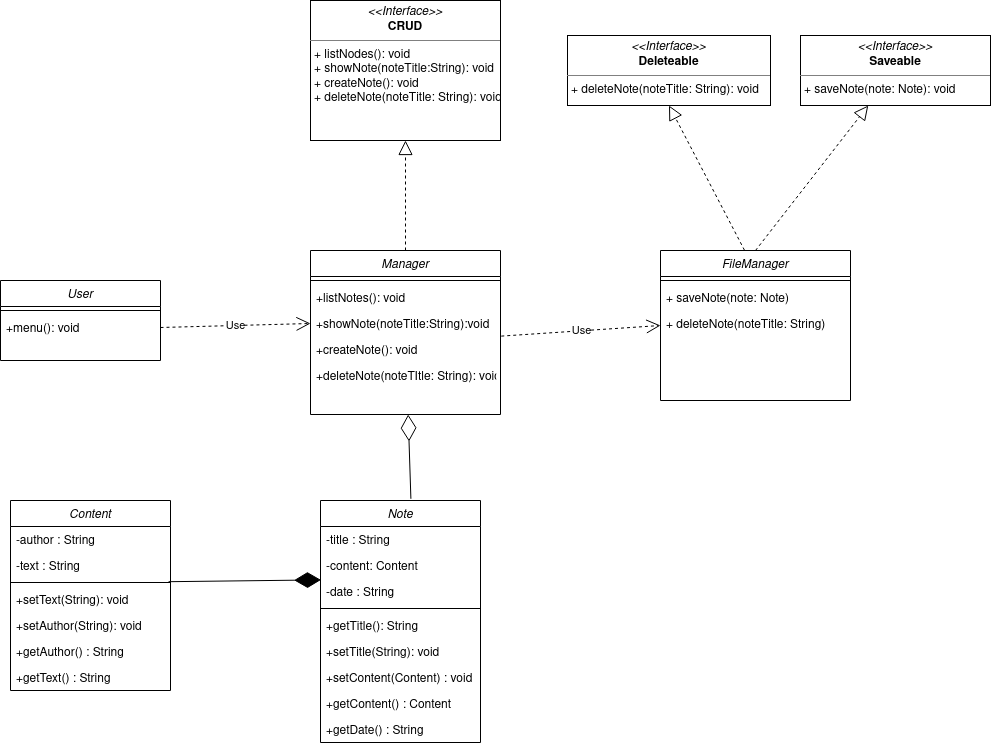

The diagram above was exported from draw.io. Its source (the exported page's mxGraphModel, read from the mxfile embedded in the PNG):
<mxGraphModel dx="1422" dy="1827" grid="1" gridSize="10" guides="1" tooltips="1" connect="1" arrows="1" fold="1" page="1" pageScale="1" pageWidth="827" pageHeight="1169" math="0" shadow="0">
  <root>
    <mxCell id="WIyWlLk6GJQsqaUBKTNV-0" />
    <mxCell id="WIyWlLk6GJQsqaUBKTNV-1" parent="WIyWlLk6GJQsqaUBKTNV-0" />
    <mxCell id="zkfFHV4jXpPFQw0GAbJ--0" value="Note" style="swimlane;fontStyle=2;align=center;verticalAlign=top;childLayout=stackLayout;horizontal=1;startSize=26;horizontalStack=0;resizeParent=1;resizeLast=0;collapsible=1;marginBottom=0;rounded=0;shadow=0;strokeWidth=1;" parent="WIyWlLk6GJQsqaUBKTNV-1" vertex="1">
      <mxGeometry x="390" y="100" width="160" height="242" as="geometry">
        <mxRectangle x="230" y="140" width="160" height="26" as="alternateBounds" />
      </mxGeometry>
    </mxCell>
    <mxCell id="zkfFHV4jXpPFQw0GAbJ--2" value="-title : String&#10;" style="text;align=left;verticalAlign=top;spacingLeft=4;spacingRight=4;overflow=hidden;rotatable=0;points=[[0,0.5],[1,0.5]];portConstraint=eastwest;rounded=0;shadow=0;html=0;" parent="zkfFHV4jXpPFQw0GAbJ--0" vertex="1">
      <mxGeometry y="26" width="160" height="26" as="geometry" />
    </mxCell>
    <mxCell id="AGtATBHqrW1kedgYnF2N-0" value="-content: Content" style="text;align=left;verticalAlign=top;spacingLeft=4;spacingRight=4;overflow=hidden;rotatable=0;points=[[0,0.5],[1,0.5]];portConstraint=eastwest;rounded=0;shadow=0;html=0;" parent="zkfFHV4jXpPFQw0GAbJ--0" vertex="1">
      <mxGeometry y="52" width="160" height="26" as="geometry" />
    </mxCell>
    <mxCell id="AGtATBHqrW1kedgYnF2N-32" value="-date : String" style="text;align=left;verticalAlign=top;spacingLeft=4;spacingRight=4;overflow=hidden;rotatable=0;points=[[0,0.5],[1,0.5]];portConstraint=eastwest;rounded=0;shadow=0;html=0;" parent="zkfFHV4jXpPFQw0GAbJ--0" vertex="1">
      <mxGeometry y="78" width="160" height="26" as="geometry" />
    </mxCell>
    <mxCell id="zkfFHV4jXpPFQw0GAbJ--4" value="" style="line;html=1;strokeWidth=1;align=left;verticalAlign=middle;spacingTop=-1;spacingLeft=3;spacingRight=3;rotatable=0;labelPosition=right;points=[];portConstraint=eastwest;" parent="zkfFHV4jXpPFQw0GAbJ--0" vertex="1">
      <mxGeometry y="104" width="160" height="8" as="geometry" />
    </mxCell>
    <mxCell id="AGtATBHqrW1kedgYnF2N-1" value="+getTitle(): String" style="text;align=left;verticalAlign=top;spacingLeft=4;spacingRight=4;overflow=hidden;rotatable=0;points=[[0,0.5],[1,0.5]];portConstraint=eastwest;rounded=0;shadow=0;html=0;" parent="zkfFHV4jXpPFQw0GAbJ--0" vertex="1">
      <mxGeometry y="112" width="160" height="26" as="geometry" />
    </mxCell>
    <mxCell id="AGtATBHqrW1kedgYnF2N-2" value="+setTitle(String): void" style="text;align=left;verticalAlign=top;spacingLeft=4;spacingRight=4;overflow=hidden;rotatable=0;points=[[0,0.5],[1,0.5]];portConstraint=eastwest;rounded=0;shadow=0;html=0;" parent="zkfFHV4jXpPFQw0GAbJ--0" vertex="1">
      <mxGeometry y="138" width="160" height="26" as="geometry" />
    </mxCell>
    <mxCell id="AGtATBHqrW1kedgYnF2N-3" value="+setContent(Content) : void" style="text;align=left;verticalAlign=top;spacingLeft=4;spacingRight=4;overflow=hidden;rotatable=0;points=[[0,0.5],[1,0.5]];portConstraint=eastwest;rounded=0;shadow=0;html=0;" parent="zkfFHV4jXpPFQw0GAbJ--0" vertex="1">
      <mxGeometry y="164" width="160" height="26" as="geometry" />
    </mxCell>
    <mxCell id="AGtATBHqrW1kedgYnF2N-50" value="+getContent() : Content" style="text;align=left;verticalAlign=top;spacingLeft=4;spacingRight=4;overflow=hidden;rotatable=0;points=[[0,0.5],[1,0.5]];portConstraint=eastwest;rounded=0;shadow=0;html=0;" parent="zkfFHV4jXpPFQw0GAbJ--0" vertex="1">
      <mxGeometry y="190" width="160" height="26" as="geometry" />
    </mxCell>
    <mxCell id="AGtATBHqrW1kedgYnF2N-51" value="+getDate() : String" style="text;align=left;verticalAlign=top;spacingLeft=4;spacingRight=4;overflow=hidden;rotatable=0;points=[[0,0.5],[1,0.5]];portConstraint=eastwest;rounded=0;shadow=0;html=0;" parent="zkfFHV4jXpPFQw0GAbJ--0" vertex="1">
      <mxGeometry y="216" width="160" height="26" as="geometry" />
    </mxCell>
    <mxCell id="AGtATBHqrW1kedgYnF2N-4" value="Content" style="swimlane;fontStyle=2;align=center;verticalAlign=top;childLayout=stackLayout;horizontal=1;startSize=26;horizontalStack=0;resizeParent=1;resizeLast=0;collapsible=1;marginBottom=0;rounded=0;shadow=0;strokeWidth=1;" parent="WIyWlLk6GJQsqaUBKTNV-1" vertex="1">
      <mxGeometry x="80" y="100" width="160" height="190" as="geometry">
        <mxRectangle x="230" y="140" width="160" height="26" as="alternateBounds" />
      </mxGeometry>
    </mxCell>
    <mxCell id="AGtATBHqrW1kedgYnF2N-5" value="-author : String" style="text;align=left;verticalAlign=top;spacingLeft=4;spacingRight=4;overflow=hidden;rotatable=0;points=[[0,0.5],[1,0.5]];portConstraint=eastwest;rounded=0;shadow=0;html=0;" parent="AGtATBHqrW1kedgYnF2N-4" vertex="1">
      <mxGeometry y="26" width="160" height="26" as="geometry" />
    </mxCell>
    <mxCell id="AGtATBHqrW1kedgYnF2N-12" value="-text : String" style="text;align=left;verticalAlign=top;spacingLeft=4;spacingRight=4;overflow=hidden;rotatable=0;points=[[0,0.5],[1,0.5]];portConstraint=eastwest;rounded=0;shadow=0;html=0;" parent="AGtATBHqrW1kedgYnF2N-4" vertex="1">
      <mxGeometry y="52" width="160" height="26" as="geometry" />
    </mxCell>
    <mxCell id="AGtATBHqrW1kedgYnF2N-7" value="" style="line;html=1;strokeWidth=1;align=left;verticalAlign=middle;spacingTop=-1;spacingLeft=3;spacingRight=3;rotatable=0;labelPosition=right;points=[];portConstraint=eastwest;" parent="AGtATBHqrW1kedgYnF2N-4" vertex="1">
      <mxGeometry y="78" width="160" height="8" as="geometry" />
    </mxCell>
    <mxCell id="AGtATBHqrW1kedgYnF2N-8" value="+setText(String): void" style="text;align=left;verticalAlign=top;spacingLeft=4;spacingRight=4;overflow=hidden;rotatable=0;points=[[0,0.5],[1,0.5]];portConstraint=eastwest;rounded=0;shadow=0;html=0;" parent="AGtATBHqrW1kedgYnF2N-4" vertex="1">
      <mxGeometry y="86" width="160" height="26" as="geometry" />
    </mxCell>
    <mxCell id="AGtATBHqrW1kedgYnF2N-9" value="+setAuthor(String): void" style="text;align=left;verticalAlign=top;spacingLeft=4;spacingRight=4;overflow=hidden;rotatable=0;points=[[0,0.5],[1,0.5]];portConstraint=eastwest;rounded=0;shadow=0;html=0;" parent="AGtATBHqrW1kedgYnF2N-4" vertex="1">
      <mxGeometry y="112" width="160" height="26" as="geometry" />
    </mxCell>
    <mxCell id="AGtATBHqrW1kedgYnF2N-48" value="+getAuthor() : String" style="text;align=left;verticalAlign=top;spacingLeft=4;spacingRight=4;overflow=hidden;rotatable=0;points=[[0,0.5],[1,0.5]];portConstraint=eastwest;rounded=0;shadow=0;html=0;" parent="AGtATBHqrW1kedgYnF2N-4" vertex="1">
      <mxGeometry y="138" width="160" height="26" as="geometry" />
    </mxCell>
    <mxCell id="AGtATBHqrW1kedgYnF2N-49" value="+getText() : String" style="text;align=left;verticalAlign=top;spacingLeft=4;spacingRight=4;overflow=hidden;rotatable=0;points=[[0,0.5],[1,0.5]];portConstraint=eastwest;rounded=0;shadow=0;html=0;" parent="AGtATBHqrW1kedgYnF2N-4" vertex="1">
      <mxGeometry y="164" width="160" height="26" as="geometry" />
    </mxCell>
    <mxCell id="AGtATBHqrW1kedgYnF2N-13" value="" style="endArrow=diamondThin;endFill=1;endSize=24;html=1;rounded=0;exitX=0.988;exitY=1.123;exitDx=0;exitDy=0;entryX=0.003;entryY=1.054;entryDx=0;entryDy=0;entryPerimeter=0;exitPerimeter=0;" parent="WIyWlLk6GJQsqaUBKTNV-1" source="AGtATBHqrW1kedgYnF2N-12" target="AGtATBHqrW1kedgYnF2N-0" edge="1">
      <mxGeometry width="160" relative="1" as="geometry">
        <mxPoint x="270" y="270" as="sourcePoint" />
        <mxPoint x="430" y="270" as="targetPoint" />
      </mxGeometry>
    </mxCell>
    <mxCell id="AGtATBHqrW1kedgYnF2N-15" value="User" style="swimlane;fontStyle=2;align=center;verticalAlign=top;childLayout=stackLayout;horizontal=1;startSize=26;horizontalStack=0;resizeParent=1;resizeLast=0;collapsible=1;marginBottom=0;rounded=0;shadow=0;strokeWidth=1;" parent="WIyWlLk6GJQsqaUBKTNV-1" vertex="1">
      <mxGeometry x="70" y="-120" width="160" height="80" as="geometry">
        <mxRectangle x="230" y="140" width="160" height="26" as="alternateBounds" />
      </mxGeometry>
    </mxCell>
    <mxCell id="AGtATBHqrW1kedgYnF2N-18" value="" style="line;html=1;strokeWidth=1;align=left;verticalAlign=middle;spacingTop=-1;spacingLeft=3;spacingRight=3;rotatable=0;labelPosition=right;points=[];portConstraint=eastwest;" parent="AGtATBHqrW1kedgYnF2N-15" vertex="1">
      <mxGeometry y="26" width="160" height="8" as="geometry" />
    </mxCell>
    <mxCell id="AGtATBHqrW1kedgYnF2N-19" value="+menu(): void" style="text;align=left;verticalAlign=top;spacingLeft=4;spacingRight=4;overflow=hidden;rotatable=0;points=[[0,0.5],[1,0.5]];portConstraint=eastwest;rounded=0;shadow=0;html=0;" parent="AGtATBHqrW1kedgYnF2N-15" vertex="1">
      <mxGeometry y="34" width="160" height="26" as="geometry" />
    </mxCell>
    <mxCell id="AGtATBHqrW1kedgYnF2N-22" value="Manager" style="swimlane;fontStyle=2;align=center;verticalAlign=top;childLayout=stackLayout;horizontal=1;startSize=26;horizontalStack=0;resizeParent=1;resizeLast=0;collapsible=1;marginBottom=0;rounded=0;shadow=0;strokeWidth=1;" parent="WIyWlLk6GJQsqaUBKTNV-1" vertex="1">
      <mxGeometry x="380" y="-150" width="190" height="164" as="geometry">
        <mxRectangle x="230" y="140" width="160" height="26" as="alternateBounds" />
      </mxGeometry>
    </mxCell>
    <mxCell id="AGtATBHqrW1kedgYnF2N-23" value="" style="line;html=1;strokeWidth=1;align=left;verticalAlign=middle;spacingTop=-1;spacingLeft=3;spacingRight=3;rotatable=0;labelPosition=right;points=[];portConstraint=eastwest;" parent="AGtATBHqrW1kedgYnF2N-22" vertex="1">
      <mxGeometry y="26" width="190" height="8" as="geometry" />
    </mxCell>
    <mxCell id="AGtATBHqrW1kedgYnF2N-24" value="+listNotes(): void" style="text;align=left;verticalAlign=top;spacingLeft=4;spacingRight=4;overflow=hidden;rotatable=0;points=[[0,0.5],[1,0.5]];portConstraint=eastwest;rounded=0;shadow=0;html=0;" parent="AGtATBHqrW1kedgYnF2N-22" vertex="1">
      <mxGeometry y="34" width="190" height="26" as="geometry" />
    </mxCell>
    <mxCell id="AGtATBHqrW1kedgYnF2N-25" value="+showNote(noteTitle:String):void" style="text;align=left;verticalAlign=top;spacingLeft=4;spacingRight=4;overflow=hidden;rotatable=0;points=[[0,0.5],[1,0.5]];portConstraint=eastwest;rounded=0;shadow=0;html=0;" parent="AGtATBHqrW1kedgYnF2N-22" vertex="1">
      <mxGeometry y="60" width="190" height="26" as="geometry" />
    </mxCell>
    <mxCell id="AGtATBHqrW1kedgYnF2N-26" value="+createNote(): void" style="text;align=left;verticalAlign=top;spacingLeft=4;spacingRight=4;overflow=hidden;rotatable=0;points=[[0,0.5],[1,0.5]];portConstraint=eastwest;rounded=0;shadow=0;html=0;" parent="AGtATBHqrW1kedgYnF2N-22" vertex="1">
      <mxGeometry y="86" width="190" height="26" as="geometry" />
    </mxCell>
    <mxCell id="AGtATBHqrW1kedgYnF2N-27" value="+deleteNote(noteTItle: String): void" style="text;align=left;verticalAlign=top;spacingLeft=4;spacingRight=4;overflow=hidden;rotatable=0;points=[[0,0.5],[1,0.5]];portConstraint=eastwest;rounded=0;shadow=0;html=0;" parent="AGtATBHqrW1kedgYnF2N-22" vertex="1">
      <mxGeometry y="112" width="190" height="26" as="geometry" />
    </mxCell>
    <mxCell id="AGtATBHqrW1kedgYnF2N-28" value="" style="endArrow=diamondThin;endFill=0;endSize=24;html=1;rounded=0;exitX=0.565;exitY=-0.007;exitDx=0;exitDy=0;exitPerimeter=0;" parent="WIyWlLk6GJQsqaUBKTNV-1" source="zkfFHV4jXpPFQw0GAbJ--0" target="AGtATBHqrW1kedgYnF2N-22" edge="1">
      <mxGeometry width="160" relative="1" as="geometry">
        <mxPoint x="480" y="40" as="sourcePoint" />
        <mxPoint x="450" y="10" as="targetPoint" />
      </mxGeometry>
    </mxCell>
    <mxCell id="AGtATBHqrW1kedgYnF2N-29" value="&lt;p style=&quot;margin: 0px ; margin-top: 4px ; text-align: center&quot;&gt;&lt;i&gt;&amp;lt;&amp;lt;Interface&amp;gt;&amp;gt;&lt;/i&gt;&lt;br&gt;&lt;b&gt;CRUD&lt;/b&gt;&lt;/p&gt;&lt;hr size=&quot;1&quot;&gt;&lt;p style=&quot;margin: 0px ; margin-left: 4px&quot;&gt;&lt;/p&gt;&lt;p style=&quot;margin: 0px ; margin-left: 4px&quot;&gt;+ listNodes(): void&lt;br&gt;+ showNote(noteTitle:String): void&lt;/p&gt;&lt;p style=&quot;margin: 0px ; margin-left: 4px&quot;&gt;+ createNote(): void&lt;/p&gt;&lt;p style=&quot;margin: 0px ; margin-left: 4px&quot;&gt;+ deleteNote(noteTitle: String): void&lt;/p&gt;" style="verticalAlign=top;align=left;overflow=fill;fontSize=12;fontFamily=Helvetica;html=1;" parent="WIyWlLk6GJQsqaUBKTNV-1" vertex="1">
      <mxGeometry x="380" y="-400" width="190" height="140" as="geometry" />
    </mxCell>
    <mxCell id="AGtATBHqrW1kedgYnF2N-30" value="" style="endArrow=block;dashed=1;endFill=0;endSize=12;html=1;rounded=0;exitX=0.5;exitY=0;exitDx=0;exitDy=0;" parent="WIyWlLk6GJQsqaUBKTNV-1" source="AGtATBHqrW1kedgYnF2N-22" target="AGtATBHqrW1kedgYnF2N-29" edge="1">
      <mxGeometry width="160" relative="1" as="geometry">
        <mxPoint x="550" y="-200" as="sourcePoint" />
        <mxPoint x="710" y="-200" as="targetPoint" />
      </mxGeometry>
    </mxCell>
    <mxCell id="AGtATBHqrW1kedgYnF2N-31" value="Use" style="endArrow=open;endSize=12;dashed=1;html=1;rounded=0;exitX=1;exitY=0.5;exitDx=0;exitDy=0;entryX=0;entryY=0.5;entryDx=0;entryDy=0;" parent="WIyWlLk6GJQsqaUBKTNV-1" source="AGtATBHqrW1kedgYnF2N-19" target="AGtATBHqrW1kedgYnF2N-25" edge="1">
      <mxGeometry width="160" relative="1" as="geometry">
        <mxPoint x="310" y="-90" as="sourcePoint" />
        <mxPoint x="470" y="-90" as="targetPoint" />
      </mxGeometry>
    </mxCell>
    <mxCell id="AGtATBHqrW1kedgYnF2N-34" value="FileManager" style="swimlane;fontStyle=2;align=center;verticalAlign=top;childLayout=stackLayout;horizontal=1;startSize=26;horizontalStack=0;resizeParent=1;resizeLast=0;collapsible=1;marginBottom=0;rounded=0;shadow=0;strokeWidth=1;" parent="WIyWlLk6GJQsqaUBKTNV-1" vertex="1">
      <mxGeometry x="730" y="-150" width="190" height="150" as="geometry">
        <mxRectangle x="230" y="140" width="160" height="26" as="alternateBounds" />
      </mxGeometry>
    </mxCell>
    <mxCell id="AGtATBHqrW1kedgYnF2N-35" value="" style="line;html=1;strokeWidth=1;align=left;verticalAlign=middle;spacingTop=-1;spacingLeft=3;spacingRight=3;rotatable=0;labelPosition=right;points=[];portConstraint=eastwest;" parent="AGtATBHqrW1kedgYnF2N-34" vertex="1">
      <mxGeometry y="26" width="190" height="8" as="geometry" />
    </mxCell>
    <mxCell id="AGtATBHqrW1kedgYnF2N-37" value="+ saveNote(note: Note)" style="text;align=left;verticalAlign=top;spacingLeft=4;spacingRight=4;overflow=hidden;rotatable=0;points=[[0,0.5],[1,0.5]];portConstraint=eastwest;rounded=0;shadow=0;html=0;" parent="AGtATBHqrW1kedgYnF2N-34" vertex="1">
      <mxGeometry y="34" width="190" height="26" as="geometry" />
    </mxCell>
    <mxCell id="AGtATBHqrW1kedgYnF2N-46" value="+ deleteNote(noteTitle: String)" style="text;align=left;verticalAlign=top;spacingLeft=4;spacingRight=4;overflow=hidden;rotatable=0;points=[[0,0.5],[1,0.5]];portConstraint=eastwest;rounded=0;shadow=0;html=0;" parent="AGtATBHqrW1kedgYnF2N-34" vertex="1">
      <mxGeometry y="60" width="190" height="26" as="geometry" />
    </mxCell>
    <mxCell id="AGtATBHqrW1kedgYnF2N-40" value="&lt;p style=&quot;margin: 0px ; margin-top: 4px ; text-align: center&quot;&gt;&lt;i&gt;&amp;lt;&amp;lt;Interface&amp;gt;&amp;gt;&lt;/i&gt;&lt;br&gt;&lt;b&gt;Saveable&lt;/b&gt;&lt;/p&gt;&lt;hr size=&quot;1&quot;&gt;&lt;p style=&quot;margin: 0px ; margin-left: 4px&quot;&gt;&lt;/p&gt;&lt;p style=&quot;margin: 0px ; margin-left: 4px&quot;&gt;+ saveNote(note: Note): void&lt;br&gt;&lt;/p&gt;" style="verticalAlign=top;align=left;overflow=fill;fontSize=12;fontFamily=Helvetica;html=1;" parent="WIyWlLk6GJQsqaUBKTNV-1" vertex="1">
      <mxGeometry x="870" y="-365" width="190" height="70" as="geometry" />
    </mxCell>
    <mxCell id="AGtATBHqrW1kedgYnF2N-41" value="" style="endArrow=block;dashed=1;endFill=0;endSize=12;html=1;rounded=0;exitX=0.5;exitY=0;exitDx=0;exitDy=0;" parent="WIyWlLk6GJQsqaUBKTNV-1" source="AGtATBHqrW1kedgYnF2N-34" target="AGtATBHqrW1kedgYnF2N-40" edge="1">
      <mxGeometry width="160" relative="1" as="geometry">
        <mxPoint x="715" y="-170" as="sourcePoint" />
        <mxPoint x="950" y="-220" as="targetPoint" />
      </mxGeometry>
    </mxCell>
    <mxCell id="AGtATBHqrW1kedgYnF2N-42" value="Use" style="endArrow=open;endSize=12;dashed=1;html=1;rounded=0;exitX=1.004;exitY=0.985;exitDx=0;exitDy=0;entryX=0;entryY=0.5;entryDx=0;entryDy=0;exitPerimeter=0;" parent="WIyWlLk6GJQsqaUBKTNV-1" source="AGtATBHqrW1kedgYnF2N-25" target="AGtATBHqrW1kedgYnF2N-34" edge="1">
      <mxGeometry width="160" relative="1" as="geometry">
        <mxPoint x="570" y="-63" as="sourcePoint" />
        <mxPoint x="720" y="-67" as="targetPoint" />
      </mxGeometry>
    </mxCell>
    <mxCell id="AGtATBHqrW1kedgYnF2N-44" value="&lt;p style=&quot;margin: 0px ; margin-top: 4px ; text-align: center&quot;&gt;&lt;i&gt;&amp;lt;&amp;lt;Interface&amp;gt;&amp;gt;&lt;/i&gt;&lt;br&gt;&lt;b&gt;Deleteable&lt;/b&gt;&lt;/p&gt;&lt;hr size=&quot;1&quot;&gt;&lt;p style=&quot;margin: 0px ; margin-left: 4px&quot;&gt;&lt;/p&gt;&lt;p style=&quot;margin: 0px ; margin-left: 4px&quot;&gt;+ deleteNote(noteTitle: String): void&lt;br&gt;&lt;/p&gt;" style="verticalAlign=top;align=left;overflow=fill;fontSize=12;fontFamily=Helvetica;html=1;" parent="WIyWlLk6GJQsqaUBKTNV-1" vertex="1">
      <mxGeometry x="637" y="-365" width="203" height="70" as="geometry" />
    </mxCell>
    <mxCell id="AGtATBHqrW1kedgYnF2N-45" value="" style="endArrow=block;dashed=1;endFill=0;endSize=12;html=1;rounded=0;exitX=0.442;exitY=-0.002;exitDx=0;exitDy=0;entryX=0.5;entryY=1;entryDx=0;entryDy=0;exitPerimeter=0;" parent="WIyWlLk6GJQsqaUBKTNV-1" source="AGtATBHqrW1kedgYnF2N-34" target="AGtATBHqrW1kedgYnF2N-44" edge="1">
      <mxGeometry width="160" relative="1" as="geometry">
        <mxPoint x="735" y="-140" as="sourcePoint" />
        <mxPoint x="928.3333333333335" y="-285" as="targetPoint" />
      </mxGeometry>
    </mxCell>
  </root>
</mxGraphModel>